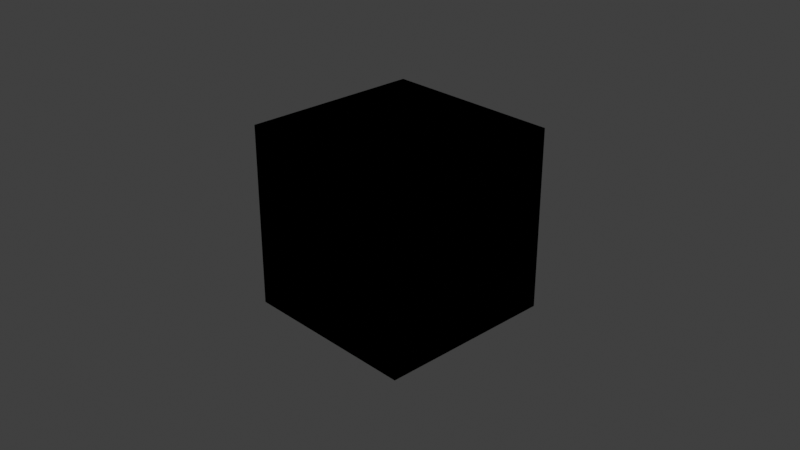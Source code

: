 # Source: bake_from_multires_displacement.blend  (saved by Blender 4.3.34; exported with 4.5.12 LTS)
import bpy
from mathutils import Matrix  # noqa: F401  (used for matrix-valued properties, if any)

bpy.ops.wm.read_factory_settings(use_empty=True)
scene = bpy.context.scene
scene.name = 'Scene'

# ---- collections
col_collection = bpy.data.collections.new('Collection'); scene.collection.children.link(col_collection)

# ---- images (referenced by path relative to the original .blend; pixels are not part of the script)
import os
ASSET_DIR = os.environ.get("B2B_ASSET_DIR", "")  # directory of the original .blend (textures are referenced by path, not embedded)
HERE = os.path.dirname(os.path.abspath(__file__))  # packed textures are extracted next to this script under _unpacked/

def load_image(name, relpath, width, height, colorspace="sRGB"):
    """Load a texture the original file referenced (path relative to the .blend, or extracted next to this script)."""
    p = next((c for c in (os.path.join(HERE, relpath), os.path.join(ASSET_DIR, relpath)) if relpath and os.path.exists(c)), "")
    if p:
        img = bpy.data.images.load(p, check_existing=True)
        img.name = name
    else:  # same state as the original file: an image datablock whose file is absent (Cycles renders it pink)
        img = bpy.data.images.new(name, width, height)
        img.source = "FILE"
        img.filepath = "//" + (relpath or name)
    img.colorspace_settings.name = colorspace
    return img
img_bake_result = load_image('bake_result', 'missing.png', 256, 256, 'Linear Rec.709')

# ---- materials (node trees are filled in below, after node groups)
mat_material = bpy.data.materials.new('Material')
mat_material.alpha_threshold = 0.0
mat_material.roughness = 0.5
mat_material.line_color = (0.0, 0.0, 0.0, 1.0)

# ---- material node trees
mat_material.use_nodes = True; mat_material.node_tree.nodes.clear()
_N = mat_material.node_tree.nodes; _L = mat_material.node_tree.links
n0 = _N.new('ShaderNodeOutputMaterial'); n0.name = 'Material Output'; n0.location = (300, 300)
n1 = _N.new('ShaderNodeTexImage'); n1.name = 'Image Texture'; n1.location = (-13, 293)
n1.image = img_bake_result
n0.is_active_output = True

# ---- world
world_world = bpy.data.worlds.new('World'); scene.world = world_world
world_world.use_nodes = True; world_world.node_tree.nodes.clear()
_N = world_world.node_tree.nodes; _L = world_world.node_tree.links
n0 = _N.new('ShaderNodeOutputWorld'); n0.name = 'World Output'; n0.location = (300, 300)
n1 = _N.new('ShaderNodeBackground'); n1.name = 'Background'; n1.location = (10, 300)
n1.inputs[0].default_value = (0.05088, 0.05088, 0.05088, 1.0)
_L.new(n1.outputs[0], n0.inputs[0])
n0.is_active_output = True
world_world.color = (0.05088, 0.05088, 0.05088)
world_world.sun_shadow_jitter_overblur = 0.0

# ---- cameras
cam_camera = bpy.data.cameras.new('Camera')
cam_camera.clip_end = 100.0
cam_camera.ortho_scale = 7.314

# ---- lights
light_light = bpy.data.lights.new('Light', 'POINT')
light_light.energy = 1000.0
light_light.shadow_soft_size = 0.1

# ---- meshes
me_cube = bpy.data.meshes.new('Cube')
me_cube.from_pydata([(1.0, 1.0, 1.0), (1.0, 1.0, -1.0), (1.0, -1.0, 1.0), (1.0, -1.0, -1.0), (-1.0, 1.0, 1.0), (-1.0, 1.0, -1.0), (-1.0, -1.0, 1.0), (-1.0, -1.0, -1.0)], [], [(0, 4, 6, 2), (3, 2, 6, 7), (7, 6, 4, 5), (1, 0, 2, 3), (5, 4, 0, 1)])
_uv = me_cube.uv_layers.new(name='UVMap')
_uv.uv.foreach_set('vector', [0.5, 0.7499, 0.25, 0.5, 0.5, 0.25, 0.75, 0.5, 0.9999, 0.2501, 0.75, 0.5, 0.5, 0.25, 0.7499, 9.998e-05, 0.2501, 9.998e-05, 0.5, 0.25, 0.25, 0.5, 9.998e-05, 0.25, 0.7499, 0.9999, 0.5, 0.7499, 0.75, 0.5, 0.9999, 0.7499, 0.0001, 0.7499, 0.25, 0.5, 0.5, 0.7499, 0.25, 0.9999])
me_cube.materials.append(mat_material)
me_cube.use_mirror_vertex_groups = False
me_cube.update()

# ---- objects
ob_cube = bpy.data.objects.new('Cube', me_cube)
ob_light = bpy.data.objects.new('Light', light_light)
ob_camera = bpy.data.objects.new('Camera', cam_camera)

# ---- transforms, parenting, visibility, modifiers, constraints
ob_cube.location = (0.0, 0.0, 0.0)
ob_cube.lock_rotations_4d = False
ob_cube.empty_display_type = 'ARROWS'
ob_cube.lineart.crease_threshold = 0.0
_m = ob_cube.modifiers.new('Multires', 'MULTIRES')
_m.sculpt_levels = 6
_m.render_levels = 6
ob_light.location = (4.076, 1.005, 5.904)
ob_light.rotation_euler = (0.6503, 0.05522, 1.866)
ob_light.lock_rotations_4d = False
ob_light.empty_display_type = 'ARROWS'
ob_light.color = (0.0, 0.0, 0.0, 0.0)
ob_light.lineart.crease_threshold = 0.0
ob_camera.location = (7.359, -6.926, 4.958)
ob_camera.rotation_euler = (1.109, 0.0, 0.8149)
ob_camera.lock_rotations_4d = False
ob_camera.empty_display_type = 'ARROWS'
ob_camera.color = (0.0, 0.0, 0.0, 0.0)
ob_camera.display_type = 'WIRE'
ob_camera.lineart.crease_threshold = 0.0

# ---- collection membership
col_collection.objects.link(ob_cube)
col_collection.objects.link(ob_light)
col_collection.objects.link(ob_camera)

# ---- scene / render settings (as saved in the file)
scene.camera = ob_camera
scene.frame_start = 1; scene.frame_end = 250; scene.frame_set(1)
scene.render.engine = 'CYCLES'
scene.render.bake_type = 'DISPLACEMENT'
scene.render.use_bake_multires = True
scene.cycles.use_denoising = False
scene.cycles.samples = 8
scene.cycles.use_adaptive_sampling = False
scene.view_settings.view_transform = 'Standard'
bpy.context.view_layer.update()
